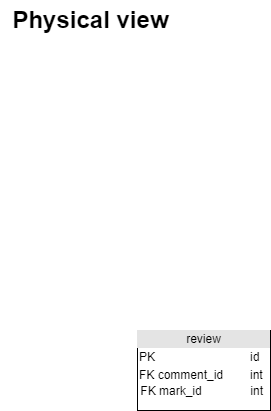

The diagram above was exported from draw.io. Its source (the exported page's mxGraphModel, read from the mxfile embedded in the PNG):
<mxGraphModel dx="2249" dy="737" grid="1" gridSize="10" guides="1" tooltips="1" connect="1" arrows="1" fold="1" page="1" pageScale="1" pageWidth="827" pageHeight="1169" math="0" shadow="0">
  <root>
    <mxCell id="0" />
    <mxCell id="1" parent="0" />
    <mxCell id="Sk3Uy5I-mS9v1WV2lV6L-2" value="&lt;div style=&quot;text-align: center; box-sizing: border-box; width: 100%; background: rgb(228, 228, 228); padding: 2px;&quot;&gt;review&lt;/div&gt;&lt;table style=&quot;width:100%;font-size:1em;&quot; cellpadding=&quot;2&quot; cellspacing=&quot;0&quot;&gt;&lt;tbody&gt;&lt;tr&gt;&lt;td&gt;PK&lt;/td&gt;&lt;td&gt;id&lt;/td&gt;&lt;/tr&gt;&lt;tr&gt;&lt;td&gt;FK comment_id&lt;/td&gt;&lt;td&gt;int&lt;/td&gt;&lt;/tr&gt;&lt;/tbody&gt;&lt;/table&gt;&lt;span style=&quot;&quot;&gt;&amp;nbsp;FK mark_id&lt;span style=&quot;white-space: pre;&quot;&gt;&#09;&lt;/span&gt;&lt;span style=&quot;white-space: pre;&quot;&gt;&#09;&lt;/span&gt;&amp;nbsp; int&lt;br&gt;&lt;/span&gt;" style="verticalAlign=top;align=left;overflow=fill;html=1;" parent="1" vertex="1">
      <mxGeometry x="-690" y="330" width="133" height="80" as="geometry" />
    </mxCell>
    <mxCell id="Sk3Uy5I-mS9v1WV2lV6L-4" value="Physical view" style="text;strokeColor=none;fillColor=none;html=1;fontSize=24;fontStyle=1;verticalAlign=middle;align=center;" parent="1" vertex="1">
      <mxGeometry x="-827" width="180" height="40" as="geometry" />
    </mxCell>
  </root>
</mxGraphModel>